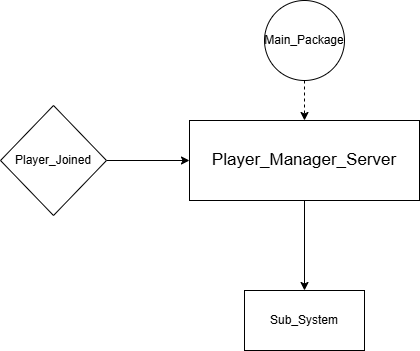

The diagram above was exported from draw.io. Its source (the exported page's mxGraphModel, read from the mxfile embedded in the PNG):
<mxGraphModel dx="1418" dy="760" grid="1" gridSize="10" guides="1" tooltips="1" connect="1" arrows="1" fold="1" page="1" pageScale="1" pageWidth="827" pageHeight="1169" math="0" shadow="0">
  <root>
    <mxCell id="0" />
    <mxCell id="1" parent="0" />
    <mxCell id="DS68d4zP4iEFFKYgzpwz-7" value="" style="rounded=1;orthogonalLoop=1;jettySize=auto;html=1;dashed=1;edgeStyle=orthogonalEdgeStyle;curved=0;" edge="1" parent="1" source="DS68d4zP4iEFFKYgzpwz-6" target="DS68d4zP4iEFFKYgzpwz-1">
      <mxGeometry relative="1" as="geometry" />
    </mxCell>
    <mxCell id="DS68d4zP4iEFFKYgzpwz-9" value="" style="edgeStyle=orthogonalEdgeStyle;rounded=0;orthogonalLoop=1;jettySize=auto;html=1;" edge="1" parent="1" source="DS68d4zP4iEFFKYgzpwz-1" target="DS68d4zP4iEFFKYgzpwz-8">
      <mxGeometry relative="1" as="geometry" />
    </mxCell>
    <mxCell id="DS68d4zP4iEFFKYgzpwz-11" value="" style="edgeStyle=orthogonalEdgeStyle;rounded=0;orthogonalLoop=1;jettySize=auto;html=1;" edge="1" parent="1" source="DS68d4zP4iEFFKYgzpwz-10" target="DS68d4zP4iEFFKYgzpwz-1">
      <mxGeometry relative="1" as="geometry" />
    </mxCell>
    <mxCell id="DS68d4zP4iEFFKYgzpwz-1" value="&lt;font style=&quot;font-size: 17px;&quot;&gt;Player_Manager_Server&lt;/font&gt;" style="whiteSpace=wrap;html=1;" vertex="1" parent="1">
      <mxGeometry x="299" y="530" width="230" height="80" as="geometry" />
    </mxCell>
    <mxCell id="DS68d4zP4iEFFKYgzpwz-6" value="Main_Package" style="ellipse;whiteSpace=wrap;html=1;" vertex="1" parent="1">
      <mxGeometry x="374" y="410" width="80" height="80" as="geometry" />
    </mxCell>
    <mxCell id="DS68d4zP4iEFFKYgzpwz-8" value="Sub_System" style="whiteSpace=wrap;html=1;" vertex="1" parent="1">
      <mxGeometry x="354" y="700" width="120" height="60" as="geometry" />
    </mxCell>
    <mxCell id="DS68d4zP4iEFFKYgzpwz-10" value="Player_Joined" style="rhombus;whiteSpace=wrap;html=1;" vertex="1" parent="1">
      <mxGeometry x="110" y="515" width="106" height="110" as="geometry" />
    </mxCell>
  </root>
</mxGraphModel>